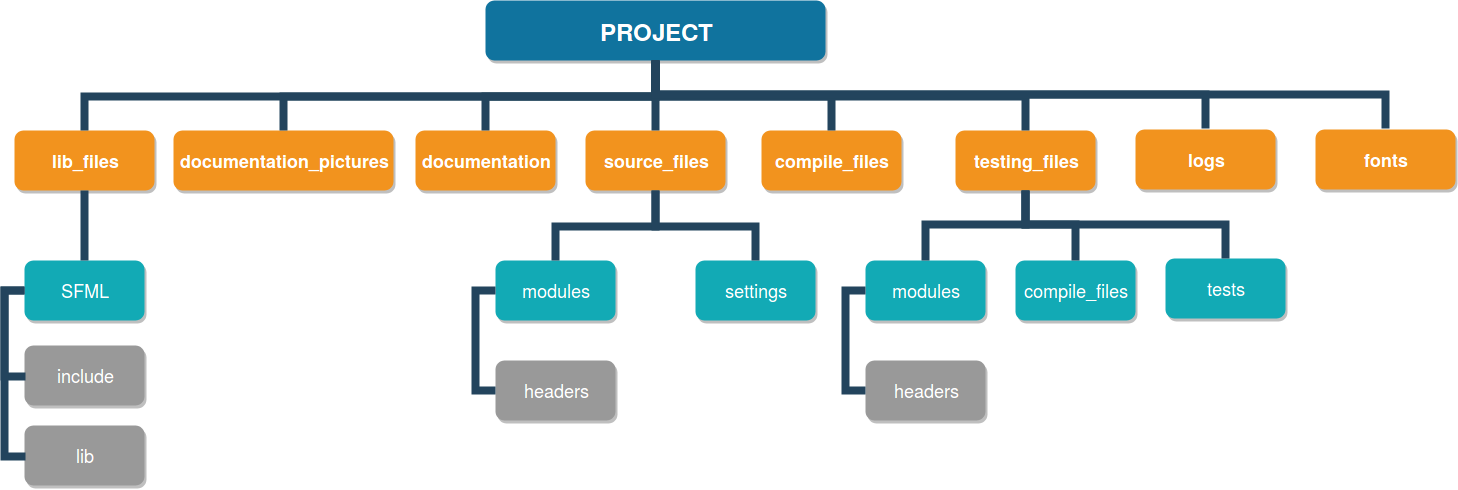

The diagram above was exported from draw.io. Its source (the exported page's mxGraphModel, read from the mxfile embedded in the PNG):
<mxGraphModel dx="2788" dy="1486" grid="1" gridSize="10" guides="1" tooltips="1" connect="1" arrows="1" fold="1" page="1" pageScale="1" pageWidth="1169" pageHeight="826" background="#ffffff" math="0" shadow="0">
  <root>
    <mxCell id="0" />
    <mxCell id="1" parent="0" />
    <mxCell id="2" value="PROJECT" style="whiteSpace=wrap;rounded=1;shadow=1;fillColor=#10739E;strokeColor=none;fontColor=#FFFFFF;fontStyle=1;fontSize=24" parent="1" vertex="1">
      <mxGeometry x="616" y="40" width="340" height="60" as="geometry" />
    </mxCell>
    <mxCell id="3" value="documentation" style="whiteSpace=wrap;rounded=1;fillColor=#F2931E;strokeColor=none;shadow=1;fontColor=#FFFFFF;fontStyle=1;fontSize=18;" parent="1" vertex="1">
      <mxGeometry x="546" y="169.9999999999998" width="140" height="60" as="geometry" />
    </mxCell>
    <mxCell id="4" value="documentation_pictures" style="whiteSpace=wrap;rounded=1;fillColor=#F2931E;strokeColor=none;shadow=1;fontColor=#FFFFFF;fontStyle=1;fontSize=18;" parent="1" vertex="1">
      <mxGeometry x="304" y="170" width="220" height="60" as="geometry" />
    </mxCell>
    <mxCell id="5" value="testing_files" style="whiteSpace=wrap;rounded=1;fillColor=#F2931E;strokeColor=none;shadow=1;fontColor=#FFFFFF;fontStyle=1;fontSize=18;" parent="1" vertex="1">
      <mxGeometry x="1086" y="169.9999999999998" width="140" height="60" as="geometry" />
    </mxCell>
    <mxCell id="6" value="lib_files" style="whiteSpace=wrap;rounded=1;fillColor=#F2931E;strokeColor=none;shadow=1;fontColor=#FFFFFF;fontStyle=1;fontSize=18;" parent="1" vertex="1">
      <mxGeometry x="145" y="169.9999999999998" width="140" height="60" as="geometry" />
    </mxCell>
    <mxCell id="7" value="source_files" style="whiteSpace=wrap;rounded=1;fillColor=#F2931E;strokeColor=none;shadow=1;fontColor=#FFFFFF;fontStyle=1;fontSize=18;" parent="1" vertex="1">
      <mxGeometry x="716" y="169.9999999999998" width="140" height="60" as="geometry" />
    </mxCell>
    <mxCell id="8" value="compile_files" style="whiteSpace=wrap;rounded=1;fillColor=#F2931E;strokeColor=none;shadow=1;fontColor=#FFFFFF;fontStyle=1;fontSize=18;" parent="1" vertex="1">
      <mxGeometry x="892" y="169.9999999999998" width="140" height="60" as="geometry" />
    </mxCell>
    <mxCell id="133" value="SFML" style="whiteSpace=wrap;rounded=1;fillColor=#12AAB5;strokeColor=none;shadow=1;fontColor=#FFFFFF;fontSize=18;" parent="1" vertex="1">
      <mxGeometry x="154.99999999999977" y="300.0000000000001" width="120" height="60" as="geometry" />
    </mxCell>
    <mxCell id="135" value="include" style="whiteSpace=wrap;rounded=1;fillColor=#999999;strokeColor=none;shadow=1;fontColor=#FFFFFF;fontStyle=0;fontSize=18;" parent="1" vertex="1">
      <mxGeometry x="154.99999999999977" y="385.0000000000001" width="120" height="60" as="geometry" />
    </mxCell>
    <mxCell id="136" value="lib" style="whiteSpace=wrap;rounded=1;fillColor=#999999;strokeColor=none;shadow=1;fontColor=#FFFFFF;fontStyle=0;fontSize=18;" parent="1" vertex="1">
      <mxGeometry x="154.9999999999999" y="465.0000000000001" width="120" height="60" as="geometry" />
    </mxCell>
    <mxCell id="145" value="" style="edgeStyle=elbowEdgeStyle;elbow=horizontal;rounded=0;fontColor=#000000;endArrow=none;endFill=0;strokeWidth=8;strokeColor=#23445D;entryX=0;entryY=0.5;entryDx=0;entryDy=0;" parent="1" source="133" target="135" edge="1">
      <mxGeometry width="100" height="100" relative="1" as="geometry">
        <mxPoint x="115" y="380.00000000000045" as="sourcePoint" />
        <mxPoint x="124.99999999999955" y="480" as="targetPoint" />
        <Array as="points">
          <mxPoint x="135" y="365" />
        </Array>
      </mxGeometry>
    </mxCell>
    <mxCell id="146" value="" style="edgeStyle=elbowEdgeStyle;elbow=horizontal;rounded=0;fontColor=#000000;endArrow=none;endFill=0;strokeWidth=8;strokeColor=#23445D;entryX=0;entryY=0.5;entryDx=0;entryDy=0;" parent="1" source="133" target="136" edge="1">
      <mxGeometry width="100" height="100" relative="1" as="geometry">
        <mxPoint x="125" y="380" as="sourcePoint" />
        <mxPoint x="124.99999999999977" y="560" as="targetPoint" />
        <Array as="points">
          <mxPoint x="135" y="405" />
        </Array>
      </mxGeometry>
    </mxCell>
    <mxCell id="155" value="modules" style="whiteSpace=wrap;rounded=1;fillColor=#12AAB5;strokeColor=none;shadow=1;fontColor=#FFFFFF;fontSize=18;" parent="1" vertex="1">
      <mxGeometry x="625.9999999999998" y="300.0000000000002" width="120" height="60" as="geometry" />
    </mxCell>
    <mxCell id="156" value="settings" style="whiteSpace=wrap;rounded=1;fillColor=#12AAB5;strokeColor=none;shadow=1;fontColor=#FFFFFF;fontSize=18;" parent="1" vertex="1">
      <mxGeometry x="825.9999999999998" y="300.0000000000002" width="120" height="60" as="geometry" />
    </mxCell>
    <mxCell id="157" value="headers" style="whiteSpace=wrap;rounded=1;fillColor=#999999;strokeColor=none;shadow=1;fontColor=#FFFFFF;fontStyle=0;fontSize=18;" parent="1" vertex="1">
      <mxGeometry x="625.9999999999998" y="400.0000000000002" width="120" height="60" as="geometry" />
    </mxCell>
    <mxCell id="167" value="" style="edgeStyle=elbowEdgeStyle;elbow=horizontal;rounded=0;fontColor=#000000;endArrow=none;endFill=0;strokeWidth=8;strokeColor=#23445D;" parent="1" source="155" target="157" edge="1">
      <mxGeometry width="100" height="100" relative="1" as="geometry">
        <mxPoint x="606" y="330.00000000000057" as="sourcePoint" />
        <mxPoint x="615.9999999999995" y="430.0000000000001" as="targetPoint" />
        <Array as="points">
          <mxPoint x="606" y="380.0000000000001" />
        </Array>
      </mxGeometry>
    </mxCell>
    <mxCell id="199" value="modules" style="whiteSpace=wrap;rounded=1;fillColor=#12AAB5;strokeColor=none;shadow=1;fontColor=#FFFFFF;fontSize=18;" parent="1" vertex="1">
      <mxGeometry x="995.9999999999998" y="299.9999999999997" width="120" height="60" as="geometry" />
    </mxCell>
    <mxCell id="200" value="compile_files" style="whiteSpace=wrap;rounded=1;fillColor=#12AAB5;strokeColor=none;shadow=1;fontColor=#FFFFFF;fontSize=18;" parent="1" vertex="1">
      <mxGeometry x="1146" y="299.9999999999997" width="120" height="60" as="geometry" />
    </mxCell>
    <mxCell id="201" value="headers" style="whiteSpace=wrap;rounded=1;fillColor=#999999;strokeColor=none;shadow=1;fontColor=#FFFFFF;fontStyle=0;fontSize=18;" parent="1" vertex="1">
      <mxGeometry x="995.9999999999998" y="399.9999999999997" width="120" height="60" as="geometry" />
    </mxCell>
    <mxCell id="211" value="" style="edgeStyle=elbowEdgeStyle;elbow=horizontal;rounded=0;fontColor=#000000;endArrow=none;endFill=0;strokeWidth=8;strokeColor=#23445D;" parent="1" source="199" target="201" edge="1">
      <mxGeometry width="100" height="100" relative="1" as="geometry">
        <mxPoint x="976" y="330.00000000000006" as="sourcePoint" />
        <mxPoint x="985.9999999999995" y="429.9999999999996" as="targetPoint" />
        <Array as="points">
          <mxPoint x="976" y="379.9999999999996" />
        </Array>
      </mxGeometry>
    </mxCell>
    <mxCell id="221" value="" style="edgeStyle=elbowEdgeStyle;elbow=vertical;rounded=0;fontColor=#000000;endArrow=none;endFill=0;strokeWidth=8;strokeColor=#23445D;" parent="1" source="6" target="133" edge="1">
      <mxGeometry width="100" height="100" relative="1" as="geometry">
        <mxPoint x="45" y="270" as="sourcePoint" />
        <mxPoint x="145" y="170" as="targetPoint" />
      </mxGeometry>
    </mxCell>
    <mxCell id="223" value="" style="edgeStyle=elbowEdgeStyle;elbow=vertical;rounded=0;fontColor=#000000;endArrow=none;endFill=0;strokeWidth=8;strokeColor=#23445D;" parent="1" source="7" target="155" edge="1">
      <mxGeometry width="100" height="100" relative="1" as="geometry">
        <mxPoint x="786" y="300" as="sourcePoint" />
        <mxPoint x="686" y="190" as="targetPoint" />
      </mxGeometry>
    </mxCell>
    <mxCell id="224" value="" style="edgeStyle=elbowEdgeStyle;elbow=vertical;rounded=0;fontColor=#000000;endArrow=none;endFill=0;strokeWidth=8;strokeColor=#23445D;" parent="1" source="7" target="156" edge="1">
      <mxGeometry width="100" height="100" relative="1" as="geometry">
        <mxPoint x="876" y="290" as="sourcePoint" />
        <mxPoint x="976" y="190" as="targetPoint" />
      </mxGeometry>
    </mxCell>
    <mxCell id="227" value="" style="edgeStyle=elbowEdgeStyle;elbow=vertical;rounded=0;fontColor=#000000;endArrow=none;endFill=0;strokeWidth=8;strokeColor=#23445D;" parent="1" source="5" target="199" edge="1">
      <mxGeometry width="100" height="100" relative="1" as="geometry">
        <mxPoint x="976" y="290" as="sourcePoint" />
        <mxPoint x="1076" y="190" as="targetPoint" />
      </mxGeometry>
    </mxCell>
    <mxCell id="228" value="" style="edgeStyle=elbowEdgeStyle;elbow=vertical;rounded=0;fontColor=#000000;endArrow=none;endFill=0;strokeWidth=8;strokeColor=#23445D;" parent="1" source="5" target="200" edge="1">
      <mxGeometry width="100" height="100" relative="1" as="geometry">
        <mxPoint x="1236" y="290" as="sourcePoint" />
        <mxPoint x="1336" y="190" as="targetPoint" />
      </mxGeometry>
    </mxCell>
    <mxCell id="229" value="" style="edgeStyle=elbowEdgeStyle;elbow=vertical;rounded=0;fontColor=#000000;endArrow=none;endFill=0;strokeWidth=8;strokeColor=#23445D;" parent="1" source="2" target="3" edge="1">
      <mxGeometry width="100" height="100" relative="1" as="geometry">
        <mxPoint x="540" y="140" as="sourcePoint" />
        <mxPoint x="640" y="40" as="targetPoint" />
      </mxGeometry>
    </mxCell>
    <mxCell id="230" value="" style="edgeStyle=elbowEdgeStyle;elbow=vertical;rounded=0;fontColor=#000000;endArrow=none;endFill=0;strokeWidth=8;strokeColor=#23445D;" parent="1" source="2" target="4" edge="1">
      <mxGeometry width="100" height="100" relative="1" as="geometry">
        <mxPoint x="550" y="150" as="sourcePoint" />
        <mxPoint x="650" y="50" as="targetPoint" />
      </mxGeometry>
    </mxCell>
    <mxCell id="231" value="" style="edgeStyle=elbowEdgeStyle;elbow=vertical;rounded=0;fontColor=#000000;endArrow=none;endFill=0;strokeWidth=8;strokeColor=#23445D;" parent="1" source="2" target="6" edge="1">
      <mxGeometry width="100" height="100" relative="1" as="geometry">
        <mxPoint x="560" y="160" as="sourcePoint" />
        <mxPoint x="660" y="60" as="targetPoint" />
      </mxGeometry>
    </mxCell>
    <mxCell id="232" value="" style="edgeStyle=elbowEdgeStyle;elbow=vertical;rounded=0;fontColor=#000000;endArrow=none;endFill=0;strokeWidth=8;strokeColor=#23445D;" parent="1" source="2" target="7" edge="1">
      <mxGeometry width="100" height="100" relative="1" as="geometry">
        <mxPoint x="570" y="170" as="sourcePoint" />
        <mxPoint x="670" y="70" as="targetPoint" />
      </mxGeometry>
    </mxCell>
    <mxCell id="233" value="" style="edgeStyle=elbowEdgeStyle;elbow=vertical;rounded=0;fontColor=#000000;endArrow=none;endFill=0;strokeWidth=8;strokeColor=#23445D;" parent="1" source="2" target="8" edge="1">
      <mxGeometry width="100" height="100" relative="1" as="geometry">
        <mxPoint x="580" y="180" as="sourcePoint" />
        <mxPoint x="680" y="80" as="targetPoint" />
      </mxGeometry>
    </mxCell>
    <mxCell id="234" value="" style="edgeStyle=elbowEdgeStyle;elbow=vertical;rounded=0;fontColor=#000000;endArrow=none;endFill=0;strokeWidth=8;strokeColor=#23445D;" parent="1" source="2" target="5" edge="1">
      <mxGeometry width="100" height="100" relative="1" as="geometry">
        <mxPoint x="590" y="190" as="sourcePoint" />
        <mxPoint x="690" y="90" as="targetPoint" />
      </mxGeometry>
    </mxCell>
    <mxCell id="y-ozNg7EFoddQ1PsHiG4-249" value="logs" style="whiteSpace=wrap;rounded=1;fillColor=#F2931E;strokeColor=none;shadow=1;fontColor=#FFFFFF;fontStyle=1;fontSize=18;" vertex="1" parent="1">
      <mxGeometry x="1266" y="168.9999999999998" width="140" height="60" as="geometry" />
    </mxCell>
    <mxCell id="y-ozNg7EFoddQ1PsHiG4-250" value="fonts" style="whiteSpace=wrap;rounded=1;fillColor=#F2931E;strokeColor=none;shadow=1;fontColor=#FFFFFF;fontStyle=1;fontSize=18;" vertex="1" parent="1">
      <mxGeometry x="1446" y="168.9999999999998" width="140" height="60" as="geometry" />
    </mxCell>
    <mxCell id="y-ozNg7EFoddQ1PsHiG4-251" value="" style="edgeStyle=elbowEdgeStyle;elbow=vertical;rounded=0;fontColor=#000000;endArrow=none;endFill=0;strokeWidth=8;strokeColor=#23445D;entryX=0.5;entryY=0;entryDx=0;entryDy=0;exitX=0.5;exitY=1;exitDx=0;exitDy=0;" edge="1" parent="1" source="2" target="y-ozNg7EFoddQ1PsHiG4-249">
      <mxGeometry width="100" height="100" relative="1" as="geometry">
        <mxPoint x="780" y="110" as="sourcePoint" />
        <mxPoint x="1150" y="179.99999999999977" as="targetPoint" />
      </mxGeometry>
    </mxCell>
    <mxCell id="y-ozNg7EFoddQ1PsHiG4-252" value="" style="edgeStyle=elbowEdgeStyle;elbow=vertical;rounded=0;fontColor=#000000;endArrow=none;endFill=0;strokeWidth=8;strokeColor=#23445D;entryX=0.5;entryY=0;entryDx=0;entryDy=0;exitX=0.5;exitY=1;exitDx=0;exitDy=0;" edge="1" parent="1" source="2" target="y-ozNg7EFoddQ1PsHiG4-250">
      <mxGeometry width="100" height="100" relative="1" as="geometry">
        <mxPoint x="780" y="110" as="sourcePoint" />
        <mxPoint x="1330" y="180" as="targetPoint" />
      </mxGeometry>
    </mxCell>
    <mxCell id="y-ozNg7EFoddQ1PsHiG4-255" value="tests" style="whiteSpace=wrap;rounded=1;fillColor=#12AAB5;strokeColor=none;shadow=1;fontColor=#FFFFFF;fontSize=18;" vertex="1" parent="1">
      <mxGeometry x="1296" y="297.9999999999997" width="120" height="60" as="geometry" />
    </mxCell>
    <mxCell id="y-ozNg7EFoddQ1PsHiG4-256" value="" style="edgeStyle=elbowEdgeStyle;elbow=vertical;rounded=0;fontColor=#000000;endArrow=none;endFill=0;strokeWidth=8;strokeColor=#23445D;exitX=0.5;exitY=1;exitDx=0;exitDy=0;" edge="1" parent="1" target="y-ozNg7EFoddQ1PsHiG4-255" source="5">
      <mxGeometry width="100" height="100" relative="1" as="geometry">
        <mxPoint x="1306" y="234.99999999999977" as="sourcePoint" />
        <mxPoint x="1486" y="195" as="targetPoint" />
      </mxGeometry>
    </mxCell>
  </root>
</mxGraphModel>